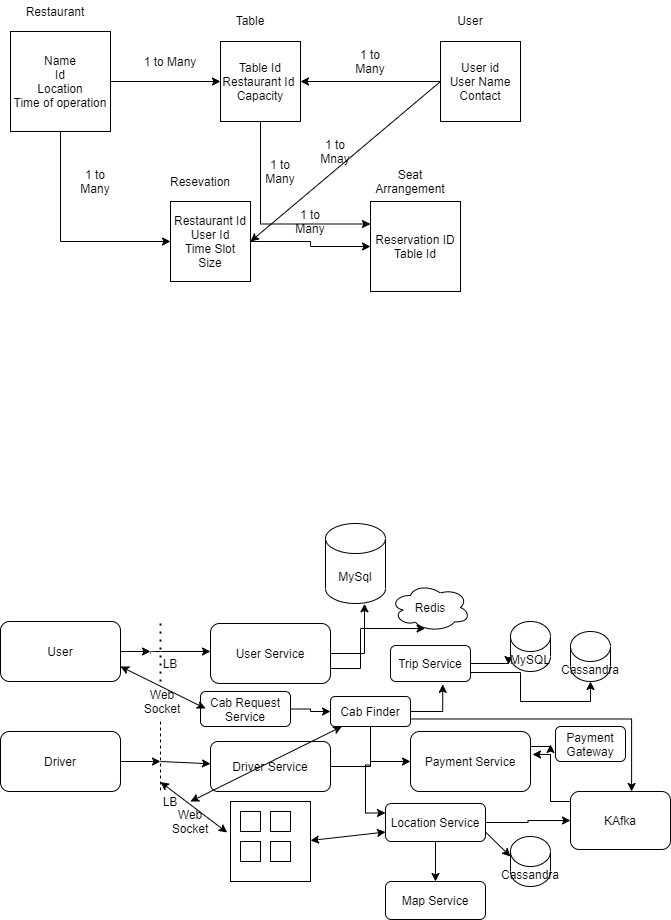

The diagram above was exported from draw.io. Its source (the exported page's mxGraphModel, read from the mxfile embedded in the PNG):
<mxGraphModel dx="782" dy="420" grid="1" gridSize="10" guides="1" tooltips="1" connect="1" arrows="1" fold="1" page="1" pageScale="1" pageWidth="850" pageHeight="1100" math="0" shadow="0">
  <root>
    <mxCell id="0" />
    <mxCell id="1" parent="0" />
    <mxCell id="IrwpmpvGFRQjTDVkLRJd-20" style="edgeStyle=orthogonalEdgeStyle;rounded=0;orthogonalLoop=1;jettySize=auto;html=1;exitX=0.5;exitY=1;exitDx=0;exitDy=0;entryX=0;entryY=0.5;entryDx=0;entryDy=0;" edge="1" parent="1" source="IrwpmpvGFRQjTDVkLRJd-1" target="IrwpmpvGFRQjTDVkLRJd-7">
      <mxGeometry relative="1" as="geometry" />
    </mxCell>
    <mxCell id="IrwpmpvGFRQjTDVkLRJd-1" value="Name&lt;br&gt;Id&lt;br&gt;Location&lt;br&gt;Time of operation" style="whiteSpace=wrap;html=1;aspect=fixed;" vertex="1" parent="1">
      <mxGeometry x="80" y="70" width="100" height="100" as="geometry" />
    </mxCell>
    <mxCell id="IrwpmpvGFRQjTDVkLRJd-2" value="Restaurant" style="text;html=1;strokeColor=none;fillColor=none;align=center;verticalAlign=middle;whiteSpace=wrap;rounded=0;" vertex="1" parent="1">
      <mxGeometry x="105" y="40" width="40" height="20" as="geometry" />
    </mxCell>
    <mxCell id="IrwpmpvGFRQjTDVkLRJd-22" style="edgeStyle=orthogonalEdgeStyle;rounded=0;orthogonalLoop=1;jettySize=auto;html=1;exitX=0.5;exitY=1;exitDx=0;exitDy=0;entryX=0;entryY=0.25;entryDx=0;entryDy=0;" edge="1" parent="1" source="IrwpmpvGFRQjTDVkLRJd-3" target="IrwpmpvGFRQjTDVkLRJd-9">
      <mxGeometry relative="1" as="geometry" />
    </mxCell>
    <mxCell id="IrwpmpvGFRQjTDVkLRJd-3" value="Table Id&lt;br&gt;Restaurant Id&amp;nbsp;&lt;br&gt;Capacity" style="whiteSpace=wrap;html=1;aspect=fixed;" vertex="1" parent="1">
      <mxGeometry x="290" y="80" width="80" height="80" as="geometry" />
    </mxCell>
    <mxCell id="IrwpmpvGFRQjTDVkLRJd-4" value="Table" style="text;html=1;strokeColor=none;fillColor=none;align=center;verticalAlign=middle;whiteSpace=wrap;rounded=0;" vertex="1" parent="1">
      <mxGeometry x="300" y="39" width="40" height="40" as="geometry" />
    </mxCell>
    <mxCell id="IrwpmpvGFRQjTDVkLRJd-16" style="edgeStyle=orthogonalEdgeStyle;rounded=0;orthogonalLoop=1;jettySize=auto;html=1;entryX=1;entryY=0.5;entryDx=0;entryDy=0;" edge="1" parent="1" source="IrwpmpvGFRQjTDVkLRJd-5" target="IrwpmpvGFRQjTDVkLRJd-3">
      <mxGeometry relative="1" as="geometry" />
    </mxCell>
    <mxCell id="IrwpmpvGFRQjTDVkLRJd-5" value="User id&lt;br&gt;User Name&lt;br&gt;Contact" style="whiteSpace=wrap;html=1;aspect=fixed;" vertex="1" parent="1">
      <mxGeometry x="510" y="80" width="80" height="80" as="geometry" />
    </mxCell>
    <mxCell id="IrwpmpvGFRQjTDVkLRJd-6" value="User" style="text;html=1;strokeColor=none;fillColor=none;align=center;verticalAlign=middle;whiteSpace=wrap;rounded=0;" vertex="1" parent="1">
      <mxGeometry x="520" y="49" width="40" height="20" as="geometry" />
    </mxCell>
    <mxCell id="IrwpmpvGFRQjTDVkLRJd-18" style="edgeStyle=orthogonalEdgeStyle;rounded=0;orthogonalLoop=1;jettySize=auto;html=1;exitX=1;exitY=0.5;exitDx=0;exitDy=0;entryX=0;entryY=0.5;entryDx=0;entryDy=0;" edge="1" parent="1" source="IrwpmpvGFRQjTDVkLRJd-7" target="IrwpmpvGFRQjTDVkLRJd-9">
      <mxGeometry relative="1" as="geometry" />
    </mxCell>
    <mxCell id="IrwpmpvGFRQjTDVkLRJd-7" value="Restaurant Id&lt;br&gt;User Id&lt;br&gt;Time Slot&lt;br&gt;Size" style="whiteSpace=wrap;html=1;aspect=fixed;" vertex="1" parent="1">
      <mxGeometry x="240" y="240" width="80" height="80" as="geometry" />
    </mxCell>
    <mxCell id="IrwpmpvGFRQjTDVkLRJd-8" value="Resevation" style="text;html=1;strokeColor=none;fillColor=none;align=center;verticalAlign=middle;whiteSpace=wrap;rounded=0;" vertex="1" parent="1">
      <mxGeometry x="250" y="210" width="40" height="20" as="geometry" />
    </mxCell>
    <mxCell id="IrwpmpvGFRQjTDVkLRJd-9" value="Reservation ID&lt;br&gt;Table Id" style="whiteSpace=wrap;html=1;aspect=fixed;" vertex="1" parent="1">
      <mxGeometry x="440" y="240" width="90" height="90" as="geometry" />
    </mxCell>
    <mxCell id="IrwpmpvGFRQjTDVkLRJd-10" value="Seat Arrangement" style="text;html=1;strokeColor=none;fillColor=none;align=center;verticalAlign=middle;whiteSpace=wrap;rounded=0;" vertex="1" parent="1">
      <mxGeometry x="460" y="210" width="40" height="20" as="geometry" />
    </mxCell>
    <mxCell id="IrwpmpvGFRQjTDVkLRJd-11" value="" style="endArrow=classic;html=1;exitX=1;exitY=0.5;exitDx=0;exitDy=0;" edge="1" parent="1" source="IrwpmpvGFRQjTDVkLRJd-1" target="IrwpmpvGFRQjTDVkLRJd-3">
      <mxGeometry width="50" height="50" relative="1" as="geometry">
        <mxPoint x="380" y="150" as="sourcePoint" />
        <mxPoint x="430" y="100" as="targetPoint" />
      </mxGeometry>
    </mxCell>
    <mxCell id="IrwpmpvGFRQjTDVkLRJd-12" value="1 to Many" style="text;html=1;strokeColor=none;fillColor=none;align=center;verticalAlign=middle;whiteSpace=wrap;rounded=0;" vertex="1" parent="1">
      <mxGeometry x="210" y="90" width="60" height="20" as="geometry" />
    </mxCell>
    <mxCell id="IrwpmpvGFRQjTDVkLRJd-13" value="" style="endArrow=classic;html=1;exitX=0;exitY=0.5;exitDx=0;exitDy=0;entryX=1;entryY=0.5;entryDx=0;entryDy=0;" edge="1" parent="1" source="IrwpmpvGFRQjTDVkLRJd-5" target="IrwpmpvGFRQjTDVkLRJd-7">
      <mxGeometry width="50" height="50" relative="1" as="geometry">
        <mxPoint x="380" y="140" as="sourcePoint" />
        <mxPoint x="430" y="90" as="targetPoint" />
      </mxGeometry>
    </mxCell>
    <mxCell id="IrwpmpvGFRQjTDVkLRJd-14" value="1 to Mnay" style="text;html=1;strokeColor=none;fillColor=none;align=center;verticalAlign=middle;whiteSpace=wrap;rounded=0;" vertex="1" parent="1">
      <mxGeometry x="385" y="180" width="40" height="20" as="geometry" />
    </mxCell>
    <mxCell id="IrwpmpvGFRQjTDVkLRJd-17" value="1 to Many" style="text;html=1;strokeColor=none;fillColor=none;align=center;verticalAlign=middle;whiteSpace=wrap;rounded=0;" vertex="1" parent="1">
      <mxGeometry x="420" y="90" width="40" height="20" as="geometry" />
    </mxCell>
    <mxCell id="IrwpmpvGFRQjTDVkLRJd-19" value="1 to Many" style="text;html=1;strokeColor=none;fillColor=none;align=center;verticalAlign=middle;whiteSpace=wrap;rounded=0;" vertex="1" parent="1">
      <mxGeometry x="360" y="250" width="40" height="20" as="geometry" />
    </mxCell>
    <mxCell id="IrwpmpvGFRQjTDVkLRJd-21" value="1 to Many" style="text;html=1;strokeColor=none;fillColor=none;align=center;verticalAlign=middle;whiteSpace=wrap;rounded=0;" vertex="1" parent="1">
      <mxGeometry x="145" y="210" width="40" height="20" as="geometry" />
    </mxCell>
    <mxCell id="IrwpmpvGFRQjTDVkLRJd-23" value="1 to Many" style="text;html=1;strokeColor=none;fillColor=none;align=center;verticalAlign=middle;whiteSpace=wrap;rounded=0;" vertex="1" parent="1">
      <mxGeometry x="330" y="200" width="40" height="20" as="geometry" />
    </mxCell>
    <mxCell id="IrwpmpvGFRQjTDVkLRJd-25" style="edgeStyle=orthogonalEdgeStyle;rounded=0;orthogonalLoop=1;jettySize=auto;html=1;exitX=1;exitY=0.5;exitDx=0;exitDy=0;" edge="1" parent="1" source="IrwpmpvGFRQjTDVkLRJd-24">
      <mxGeometry relative="1" as="geometry">
        <mxPoint x="220" y="690" as="targetPoint" />
      </mxGeometry>
    </mxCell>
    <mxCell id="IrwpmpvGFRQjTDVkLRJd-24" value="User" style="rounded=1;whiteSpace=wrap;html=1;" vertex="1" parent="1">
      <mxGeometry x="70" y="660" width="120" height="60" as="geometry" />
    </mxCell>
    <mxCell id="IrwpmpvGFRQjTDVkLRJd-26" value="" style="endArrow=none;dashed=1;html=1;dashPattern=1 3;strokeWidth=2;" edge="1" parent="1">
      <mxGeometry width="50" height="50" relative="1" as="geometry">
        <mxPoint x="230" y="720" as="sourcePoint" />
        <mxPoint x="230" y="660" as="targetPoint" />
      </mxGeometry>
    </mxCell>
    <mxCell id="IrwpmpvGFRQjTDVkLRJd-27" value="LB" style="text;html=1;strokeColor=none;fillColor=none;align=center;verticalAlign=middle;whiteSpace=wrap;rounded=0;" vertex="1" parent="1">
      <mxGeometry x="220" y="692" width="40" height="20" as="geometry" />
    </mxCell>
    <mxCell id="IrwpmpvGFRQjTDVkLRJd-29" value="" style="endArrow=classic;html=1;exitX=0;exitY=0;exitDx=0;exitDy=0;" edge="1" parent="1" source="IrwpmpvGFRQjTDVkLRJd-27">
      <mxGeometry width="50" height="50" relative="1" as="geometry">
        <mxPoint x="380" y="740" as="sourcePoint" />
        <mxPoint x="280" y="690" as="targetPoint" />
        <Array as="points">
          <mxPoint x="220" y="690" />
        </Array>
      </mxGeometry>
    </mxCell>
    <mxCell id="IrwpmpvGFRQjTDVkLRJd-81" style="edgeStyle=orthogonalEdgeStyle;rounded=0;orthogonalLoop=1;jettySize=auto;html=1;entryX=1.017;entryY=0.383;entryDx=0;entryDy=0;entryPerimeter=0;" edge="1" parent="1" source="IrwpmpvGFRQjTDVkLRJd-30" target="IrwpmpvGFRQjTDVkLRJd-42">
      <mxGeometry relative="1" as="geometry">
        <Array as="points">
          <mxPoint x="620" y="840" />
          <mxPoint x="620" y="793" />
        </Array>
      </mxGeometry>
    </mxCell>
    <mxCell id="IrwpmpvGFRQjTDVkLRJd-30" value="KAfka" style="rounded=1;whiteSpace=wrap;html=1;" vertex="1" parent="1">
      <mxGeometry x="640" y="830" width="100" height="58" as="geometry" />
    </mxCell>
    <mxCell id="IrwpmpvGFRQjTDVkLRJd-39" style="edgeStyle=orthogonalEdgeStyle;rounded=0;orthogonalLoop=1;jettySize=auto;html=1;exitX=1;exitY=0.5;exitDx=0;exitDy=0;" edge="1" parent="1" source="IrwpmpvGFRQjTDVkLRJd-33">
      <mxGeometry relative="1" as="geometry">
        <mxPoint x="230" y="800" as="targetPoint" />
      </mxGeometry>
    </mxCell>
    <mxCell id="IrwpmpvGFRQjTDVkLRJd-33" value="Driver" style="rounded=1;whiteSpace=wrap;html=1;" vertex="1" parent="1">
      <mxGeometry x="70" y="770" width="120" height="60" as="geometry" />
    </mxCell>
    <mxCell id="IrwpmpvGFRQjTDVkLRJd-47" style="edgeStyle=orthogonalEdgeStyle;rounded=0;orthogonalLoop=1;jettySize=auto;html=1;exitX=1;exitY=0.5;exitDx=0;exitDy=0;entryX=0.65;entryY=1.004;entryDx=0;entryDy=0;entryPerimeter=0;" edge="1" parent="1" source="IrwpmpvGFRQjTDVkLRJd-37" target="IrwpmpvGFRQjTDVkLRJd-46">
      <mxGeometry relative="1" as="geometry" />
    </mxCell>
    <mxCell id="IrwpmpvGFRQjTDVkLRJd-51" style="edgeStyle=orthogonalEdgeStyle;rounded=0;orthogonalLoop=1;jettySize=auto;html=1;exitX=1;exitY=0.75;exitDx=0;exitDy=0;entryX=0.433;entryY=0.938;entryDx=0;entryDy=0;entryPerimeter=0;" edge="1" parent="1" source="IrwpmpvGFRQjTDVkLRJd-37" target="IrwpmpvGFRQjTDVkLRJd-50">
      <mxGeometry relative="1" as="geometry" />
    </mxCell>
    <mxCell id="IrwpmpvGFRQjTDVkLRJd-37" value="User Service" style="rounded=1;whiteSpace=wrap;html=1;" vertex="1" parent="1">
      <mxGeometry x="280" y="662" width="120" height="60" as="geometry" />
    </mxCell>
    <mxCell id="IrwpmpvGFRQjTDVkLRJd-38" value="" style="endArrow=none;dashed=1;html=1;" edge="1" parent="1">
      <mxGeometry width="50" height="50" relative="1" as="geometry">
        <mxPoint x="230" y="760" as="sourcePoint" />
        <mxPoint x="230" y="830" as="targetPoint" />
      </mxGeometry>
    </mxCell>
    <mxCell id="IrwpmpvGFRQjTDVkLRJd-43" style="edgeStyle=orthogonalEdgeStyle;rounded=0;orthogonalLoop=1;jettySize=auto;html=1;exitX=1;exitY=0.5;exitDx=0;exitDy=0;entryX=0;entryY=0.5;entryDx=0;entryDy=0;" edge="1" parent="1" source="IrwpmpvGFRQjTDVkLRJd-40" target="IrwpmpvGFRQjTDVkLRJd-42">
      <mxGeometry relative="1" as="geometry" />
    </mxCell>
    <mxCell id="IrwpmpvGFRQjTDVkLRJd-40" value="Driver Service" style="rounded=1;whiteSpace=wrap;html=1;" vertex="1" parent="1">
      <mxGeometry x="280" y="780" width="120" height="50" as="geometry" />
    </mxCell>
    <mxCell id="IrwpmpvGFRQjTDVkLRJd-41" value="" style="endArrow=classic;html=1;" edge="1" parent="1" target="IrwpmpvGFRQjTDVkLRJd-40">
      <mxGeometry width="50" height="50" relative="1" as="geometry">
        <mxPoint x="230" y="800" as="sourcePoint" />
        <mxPoint x="350" y="690" as="targetPoint" />
      </mxGeometry>
    </mxCell>
    <mxCell id="IrwpmpvGFRQjTDVkLRJd-83" style="edgeStyle=orthogonalEdgeStyle;rounded=0;orthogonalLoop=1;jettySize=auto;html=1;exitX=1;exitY=0.25;exitDx=0;exitDy=0;" edge="1" parent="1" source="IrwpmpvGFRQjTDVkLRJd-42">
      <mxGeometry relative="1" as="geometry">
        <mxPoint x="620" y="783" as="targetPoint" />
      </mxGeometry>
    </mxCell>
    <mxCell id="IrwpmpvGFRQjTDVkLRJd-42" value="Payment Service" style="rounded=1;whiteSpace=wrap;html=1;" vertex="1" parent="1">
      <mxGeometry x="480" y="770" width="120" height="60" as="geometry" />
    </mxCell>
    <mxCell id="IrwpmpvGFRQjTDVkLRJd-44" value="LB" style="text;html=1;strokeColor=none;fillColor=none;align=center;verticalAlign=middle;whiteSpace=wrap;rounded=0;" vertex="1" parent="1">
      <mxGeometry x="220" y="830" width="40" height="20" as="geometry" />
    </mxCell>
    <mxCell id="IrwpmpvGFRQjTDVkLRJd-45" value="Map Service" style="rounded=1;whiteSpace=wrap;html=1;" vertex="1" parent="1">
      <mxGeometry x="455" y="920" width="100" height="38" as="geometry" />
    </mxCell>
    <mxCell id="IrwpmpvGFRQjTDVkLRJd-46" value="MySql" style="shape=cylinder3;whiteSpace=wrap;html=1;boundedLbl=1;backgroundOutline=1;size=15;" vertex="1" parent="1">
      <mxGeometry x="395" y="562" width="60" height="80" as="geometry" />
    </mxCell>
    <mxCell id="IrwpmpvGFRQjTDVkLRJd-73" style="edgeStyle=orthogonalEdgeStyle;rounded=0;orthogonalLoop=1;jettySize=auto;html=1;exitX=1;exitY=0.5;exitDx=0;exitDy=0;entryX=-0.05;entryY=0.86;entryDx=0;entryDy=0;entryPerimeter=0;" edge="1" parent="1" source="IrwpmpvGFRQjTDVkLRJd-48" target="IrwpmpvGFRQjTDVkLRJd-70">
      <mxGeometry relative="1" as="geometry" />
    </mxCell>
    <mxCell id="IrwpmpvGFRQjTDVkLRJd-74" style="edgeStyle=orthogonalEdgeStyle;rounded=0;orthogonalLoop=1;jettySize=auto;html=1;exitX=1;exitY=0.75;exitDx=0;exitDy=0;entryX=0.5;entryY=1;entryDx=0;entryDy=0;entryPerimeter=0;" edge="1" parent="1" source="IrwpmpvGFRQjTDVkLRJd-48" target="IrwpmpvGFRQjTDVkLRJd-71">
      <mxGeometry relative="1" as="geometry" />
    </mxCell>
    <mxCell id="IrwpmpvGFRQjTDVkLRJd-48" value="Trip Service" style="rounded=1;whiteSpace=wrap;html=1;" vertex="1" parent="1">
      <mxGeometry x="460" y="684" width="80" height="36" as="geometry" />
    </mxCell>
    <mxCell id="IrwpmpvGFRQjTDVkLRJd-69" style="edgeStyle=orthogonalEdgeStyle;rounded=0;orthogonalLoop=1;jettySize=auto;html=1;exitX=1;exitY=0.5;exitDx=0;exitDy=0;entryX=0.653;entryY=1.079;entryDx=0;entryDy=0;entryPerimeter=0;" edge="1" parent="1" source="IrwpmpvGFRQjTDVkLRJd-49" target="IrwpmpvGFRQjTDVkLRJd-48">
      <mxGeometry relative="1" as="geometry" />
    </mxCell>
    <mxCell id="IrwpmpvGFRQjTDVkLRJd-76" style="edgeStyle=orthogonalEdgeStyle;rounded=0;orthogonalLoop=1;jettySize=auto;html=1;exitX=1;exitY=0.75;exitDx=0;exitDy=0;entryX=0.611;entryY=0;entryDx=0;entryDy=0;entryPerimeter=0;" edge="1" parent="1" source="IrwpmpvGFRQjTDVkLRJd-49" target="IrwpmpvGFRQjTDVkLRJd-30">
      <mxGeometry relative="1" as="geometry" />
    </mxCell>
    <mxCell id="IrwpmpvGFRQjTDVkLRJd-77" style="edgeStyle=orthogonalEdgeStyle;rounded=0;orthogonalLoop=1;jettySize=auto;html=1;exitX=0.5;exitY=1;exitDx=0;exitDy=0;entryX=0;entryY=0.25;entryDx=0;entryDy=0;" edge="1" parent="1" source="IrwpmpvGFRQjTDVkLRJd-49" target="IrwpmpvGFRQjTDVkLRJd-60">
      <mxGeometry relative="1" as="geometry" />
    </mxCell>
    <mxCell id="IrwpmpvGFRQjTDVkLRJd-49" value="Cab Finder" style="rounded=1;whiteSpace=wrap;html=1;" vertex="1" parent="1">
      <mxGeometry x="400" y="735" width="80" height="30" as="geometry" />
    </mxCell>
    <mxCell id="IrwpmpvGFRQjTDVkLRJd-50" value="Redis" style="ellipse;shape=cloud;whiteSpace=wrap;html=1;" vertex="1" parent="1">
      <mxGeometry x="460" y="622" width="80" height="48" as="geometry" />
    </mxCell>
    <mxCell id="IrwpmpvGFRQjTDVkLRJd-54" style="edgeStyle=orthogonalEdgeStyle;rounded=0;orthogonalLoop=1;jettySize=auto;html=1;exitX=1;exitY=0.5;exitDx=0;exitDy=0;" edge="1" parent="1" source="IrwpmpvGFRQjTDVkLRJd-52" target="IrwpmpvGFRQjTDVkLRJd-49">
      <mxGeometry relative="1" as="geometry" />
    </mxCell>
    <mxCell id="IrwpmpvGFRQjTDVkLRJd-52" value="Cab Request Service" style="rounded=1;whiteSpace=wrap;html=1;" vertex="1" parent="1">
      <mxGeometry x="270" y="730" width="90" height="35" as="geometry" />
    </mxCell>
    <mxCell id="IrwpmpvGFRQjTDVkLRJd-55" value="" style="whiteSpace=wrap;html=1;aspect=fixed;" vertex="1" parent="1">
      <mxGeometry x="300" y="840" width="80" height="80" as="geometry" />
    </mxCell>
    <mxCell id="IrwpmpvGFRQjTDVkLRJd-56" value="" style="rounded=0;whiteSpace=wrap;html=1;" vertex="1" parent="1">
      <mxGeometry x="310" y="850" width="20" height="20" as="geometry" />
    </mxCell>
    <mxCell id="IrwpmpvGFRQjTDVkLRJd-57" value="" style="rounded=0;whiteSpace=wrap;html=1;" vertex="1" parent="1">
      <mxGeometry x="340" y="850" width="20" height="20" as="geometry" />
    </mxCell>
    <mxCell id="IrwpmpvGFRQjTDVkLRJd-58" value="" style="rounded=0;whiteSpace=wrap;html=1;" vertex="1" parent="1">
      <mxGeometry x="310" y="880" width="20" height="20" as="geometry" />
    </mxCell>
    <mxCell id="IrwpmpvGFRQjTDVkLRJd-59" value="" style="rounded=0;whiteSpace=wrap;html=1;" vertex="1" parent="1">
      <mxGeometry x="340" y="880" width="20" height="20" as="geometry" />
    </mxCell>
    <mxCell id="IrwpmpvGFRQjTDVkLRJd-68" style="edgeStyle=orthogonalEdgeStyle;rounded=0;orthogonalLoop=1;jettySize=auto;html=1;exitX=0.5;exitY=1;exitDx=0;exitDy=0;entryX=0.5;entryY=0;entryDx=0;entryDy=0;" edge="1" parent="1" source="IrwpmpvGFRQjTDVkLRJd-60" target="IrwpmpvGFRQjTDVkLRJd-45">
      <mxGeometry relative="1" as="geometry" />
    </mxCell>
    <mxCell id="IrwpmpvGFRQjTDVkLRJd-75" style="edgeStyle=orthogonalEdgeStyle;rounded=0;orthogonalLoop=1;jettySize=auto;html=1;exitX=1;exitY=0.5;exitDx=0;exitDy=0;entryX=0;entryY=0.5;entryDx=0;entryDy=0;" edge="1" parent="1" source="IrwpmpvGFRQjTDVkLRJd-60" target="IrwpmpvGFRQjTDVkLRJd-30">
      <mxGeometry relative="1" as="geometry" />
    </mxCell>
    <mxCell id="IrwpmpvGFRQjTDVkLRJd-60" value="Location Service" style="rounded=1;whiteSpace=wrap;html=1;" vertex="1" parent="1">
      <mxGeometry x="455" y="842" width="100" height="38" as="geometry" />
    </mxCell>
    <mxCell id="IrwpmpvGFRQjTDVkLRJd-61" value="Web Socket" style="text;html=1;strokeColor=none;fillColor=none;align=center;verticalAlign=middle;whiteSpace=wrap;rounded=0;" vertex="1" parent="1">
      <mxGeometry x="212" y="730" width="40" height="20" as="geometry" />
    </mxCell>
    <mxCell id="IrwpmpvGFRQjTDVkLRJd-64" value="" style="endArrow=classic;startArrow=classic;html=1;entryX=0;entryY=0.75;entryDx=0;entryDy=0;" edge="1" parent="1" target="IrwpmpvGFRQjTDVkLRJd-60">
      <mxGeometry width="50" height="50" relative="1" as="geometry">
        <mxPoint x="380" y="879" as="sourcePoint" />
        <mxPoint x="430" y="829" as="targetPoint" />
      </mxGeometry>
    </mxCell>
    <mxCell id="IrwpmpvGFRQjTDVkLRJd-67" value="Web Socket" style="text;html=1;strokeColor=none;fillColor=none;align=center;verticalAlign=middle;whiteSpace=wrap;rounded=0;" vertex="1" parent="1">
      <mxGeometry x="240" y="850" width="40" height="20" as="geometry" />
    </mxCell>
    <mxCell id="IrwpmpvGFRQjTDVkLRJd-70" value="MySQL" style="shape=cylinder3;whiteSpace=wrap;html=1;boundedLbl=1;backgroundOutline=1;size=15;" vertex="1" parent="1">
      <mxGeometry x="580" y="660" width="40" height="50" as="geometry" />
    </mxCell>
    <mxCell id="IrwpmpvGFRQjTDVkLRJd-71" value="Cassandra" style="shape=cylinder3;whiteSpace=wrap;html=1;boundedLbl=1;backgroundOutline=1;size=15;" vertex="1" parent="1">
      <mxGeometry x="640" y="670" width="40" height="50" as="geometry" />
    </mxCell>
    <mxCell id="IrwpmpvGFRQjTDVkLRJd-78" value="" style="endArrow=classic;startArrow=classic;html=1;entryX=0.142;entryY=1;entryDx=0;entryDy=0;entryPerimeter=0;exitX=1;exitY=0.5;exitDx=0;exitDy=0;" edge="1" parent="1" source="IrwpmpvGFRQjTDVkLRJd-44" target="IrwpmpvGFRQjTDVkLRJd-49">
      <mxGeometry width="50" height="50" relative="1" as="geometry">
        <mxPoint x="420" y="850" as="sourcePoint" />
        <mxPoint x="380" y="740" as="targetPoint" />
      </mxGeometry>
    </mxCell>
    <mxCell id="IrwpmpvGFRQjTDVkLRJd-79" value="" style="endArrow=classic;startArrow=classic;html=1;entryX=0;entryY=0.75;entryDx=0;entryDy=0;exitX=1;exitY=0.75;exitDx=0;exitDy=0;" edge="1" parent="1" source="IrwpmpvGFRQjTDVkLRJd-24">
      <mxGeometry width="50" height="50" relative="1" as="geometry">
        <mxPoint x="205" y="747.5" as="sourcePoint" />
        <mxPoint x="275" y="747" as="targetPoint" />
      </mxGeometry>
    </mxCell>
    <mxCell id="IrwpmpvGFRQjTDVkLRJd-80" value="" style="endArrow=classic;startArrow=classic;html=1;entryX=-0.042;entryY=0.388;entryDx=0;entryDy=0;entryPerimeter=0;" edge="1" parent="1" target="IrwpmpvGFRQjTDVkLRJd-55">
      <mxGeometry width="50" height="50" relative="1" as="geometry">
        <mxPoint x="230" y="820.5" as="sourcePoint" />
        <mxPoint x="300" y="820" as="targetPoint" />
      </mxGeometry>
    </mxCell>
    <mxCell id="IrwpmpvGFRQjTDVkLRJd-82" value="Payment Gateway" style="rounded=1;whiteSpace=wrap;html=1;" vertex="1" parent="1">
      <mxGeometry x="625" y="765" width="70" height="35" as="geometry" />
    </mxCell>
    <mxCell id="IrwpmpvGFRQjTDVkLRJd-84" value="Cassandra" style="shape=cylinder3;whiteSpace=wrap;html=1;boundedLbl=1;backgroundOutline=1;size=15;" vertex="1" parent="1">
      <mxGeometry x="580" y="875" width="40" height="50" as="geometry" />
    </mxCell>
    <mxCell id="IrwpmpvGFRQjTDVkLRJd-85" value="" style="endArrow=classic;html=1;exitX=1;exitY=0.75;exitDx=0;exitDy=0;entryX=0;entryY=0;entryDx=0;entryDy=20;entryPerimeter=0;" edge="1" parent="1" source="IrwpmpvGFRQjTDVkLRJd-60" target="IrwpmpvGFRQjTDVkLRJd-84">
      <mxGeometry width="50" height="50" relative="1" as="geometry">
        <mxPoint x="410" y="790" as="sourcePoint" />
        <mxPoint x="460" y="740" as="targetPoint" />
      </mxGeometry>
    </mxCell>
  </root>
</mxGraphModel>